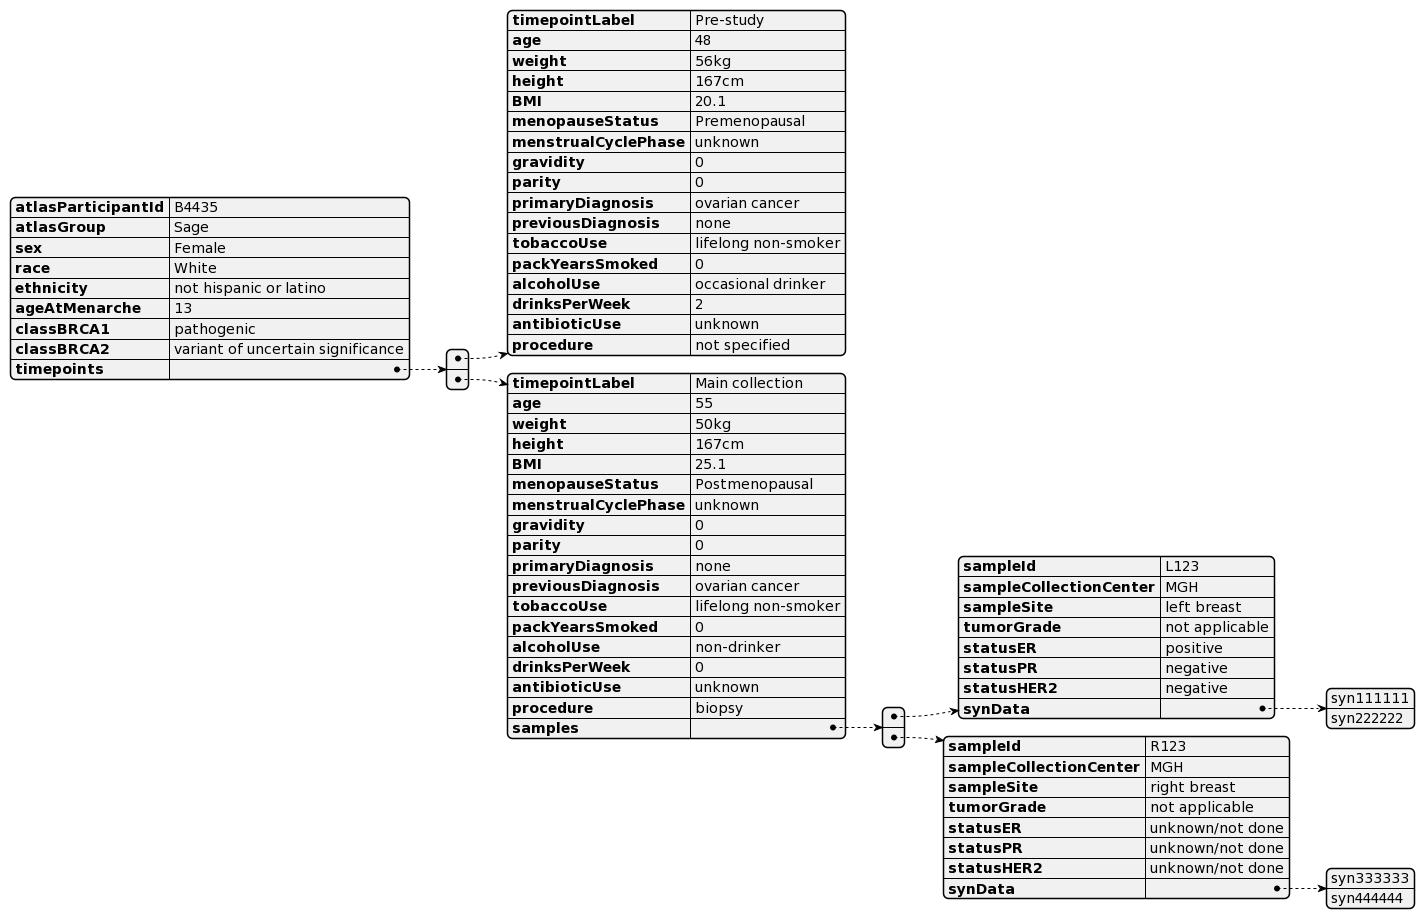

The diagram above was rendered by PlantUML. Its source (embedded in the PNG):
@startjson
{
  "atlasParticipantId": "B4435",
  "atlasGroup" : "Sage",
  "sex": "Female",
  "race": "White",
  "ethnicity": "not hispanic or latino",
  "ageAtMenarche": 13,
  "classBRCA1": "pathogenic",
  "classBRCA2": "variant of uncertain significance",
  "timepoints": [
  {
   "timepointLabel": "Pre-study",
    "age": 48,
    "weight": "56kg",
    "height": "167cm",
    "BMI" : 20.1,
    "menopauseStatus" : "Premenopausal",
    "menstrualCyclePhase": "unknown",
    "gravidity": 0,
    "parity": 0,
    "primaryDiagnosis": "ovarian cancer",
    "previousDiagnosis": "none",
    "tobaccoUse": "lifelong non-smoker",
    "packYearsSmoked": 0,
    "alcoholUse": "occasional drinker",
    "drinksPerWeek": 2,
    "antibioticUse": "unknown",
    "procedure": "not specified"
  },
  {
    "timepointLabel": "Main collection",
    "age": 55,
    "weight": "50kg",
    "height": "167cm",
    "BMI" : 25.1,
    "menopauseStatus" : "Postmenopausal",
    "menstrualCyclePhase": "unknown",
    "gravidity": 0,
    "parity": 0,
    "primaryDiagnosis": "none",
    "previousDiagnosis": "ovarian cancer",
    "tobaccoUse": "lifelong non-smoker",
    "packYearsSmoked": 0,
    "alcoholUse": "non-drinker",
    "drinksPerWeek": 0,
    "antibioticUse": "unknown",
    "procedure": "biopsy",
    "samples" : [
      {
       "sampleId": "L123",
       "sampleCollectionCenter": "MGH",
       "sampleSite": "left breast",
       "tumorGrade": "not applicable",
       "statusER" : "positive",
       "statusPR": "negative",
       "statusHER2": "negative",
       "synData" : ["syn111111", "syn222222"] 
       },
       {
       "sampleId": "R123",
       "sampleCollectionCenter": "MGH",
       "sampleSite": "right breast",
       "tumorGrade": "not applicable",
       "statusER" : "unknown/not done", 
       "statusPR": "unknown/not done",
       "statusHER2": "unknown/not done",
       "synData" : ["syn333333", "syn444444"]
       }
       ]
  }
  ]
}


@endjson